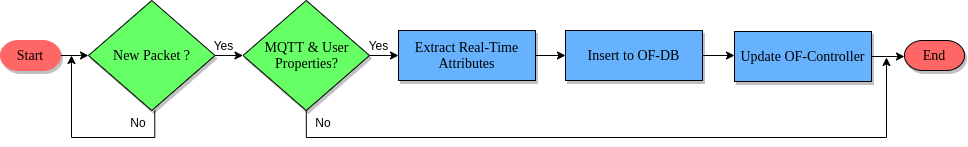

The diagram above was exported from draw.io. Its source (the exported page's mxGraphModel, read from the mxfile embedded in the PNG):
<mxGraphModel dx="2333" dy="810" grid="1" gridSize="10" guides="1" tooltips="1" connect="1" arrows="1" fold="1" page="1" pageScale="1" pageWidth="850" pageHeight="1100" background="#ffffff" math="0" shadow="0">
  <root>
    <mxCell id="0" />
    <mxCell id="1" parent="0" />
    <mxCell id="2" value="&lt;font style=&quot;font-size: 14px&quot;&gt;End&lt;/font&gt;" style="strokeWidth=1;html=1;shape=mxgraph.flowchart.terminator;whiteSpace=wrap;rounded=0;shadow=1;labelBackgroundColor=none;fontFamily=Verdana;fontSize=8;align=center;fillColor=#FF6666;" vertex="1" parent="1">
      <mxGeometry x="176" y="133" width="60" height="30" as="geometry" />
    </mxCell>
    <mxCell id="3" style="edgeStyle=orthogonalEdgeStyle;rounded=0;orthogonalLoop=1;jettySize=auto;html=1;exitX=1;exitY=0.5;exitDx=0;exitDy=0;entryX=0;entryY=0.5;entryDx=0;entryDy=0;" edge="1" source="5" target="8" parent="1">
      <mxGeometry relative="1" as="geometry" />
    </mxCell>
    <mxCell id="4" style="edgeStyle=orthogonalEdgeStyle;rounded=0;orthogonalLoop=1;jettySize=auto;html=1;exitX=0.5;exitY=1;exitDx=0;exitDy=0;" edge="1" parent="1">
      <mxGeometry relative="1" as="geometry">
        <mxPoint x="-657.0000000000002" y="147.9999999999999" as="targetPoint" />
        <mxPoint x="-573.7499999999998" y="202.9999999999999" as="sourcePoint" />
        <Array as="points">
          <mxPoint x="-574" y="230" />
          <mxPoint x="-657" y="230" />
        </Array>
      </mxGeometry>
    </mxCell>
    <mxCell id="5" value="&lt;font style=&quot;font-size: 14px&quot;&gt;New Packet ?&lt;/font&gt;" style="rhombus;whiteSpace=wrap;html=1;rounded=0;shadow=1;labelBackgroundColor=none;strokeWidth=1;fontFamily=Verdana;fontSize=8;align=center;fillColor=#66FF66;" vertex="1" parent="1">
      <mxGeometry x="-640" y="93" width="126.5" height="110" as="geometry" />
    </mxCell>
    <mxCell id="6" style="edgeStyle=orthogonalEdgeStyle;rounded=0;orthogonalLoop=1;jettySize=auto;html=1;exitX=1;exitY=0.5;exitDx=0;exitDy=0;entryX=0;entryY=0.5;entryDx=0;entryDy=0;" edge="1" source="8" target="11" parent="1">
      <mxGeometry relative="1" as="geometry" />
    </mxCell>
    <mxCell id="7" style="edgeStyle=orthogonalEdgeStyle;rounded=0;orthogonalLoop=1;jettySize=auto;html=1;exitX=0.5;exitY=1;exitDx=0;exitDy=0;" edge="1" source="8" parent="1">
      <mxGeometry relative="1" as="geometry">
        <mxPoint x="-464.25" y="203" as="sourcePoint" />
        <mxPoint x="158" y="150.0000000000001" as="targetPoint" />
        <Array as="points">
          <mxPoint x="-422" y="230" />
          <mxPoint x="158" y="230" />
        </Array>
      </mxGeometry>
    </mxCell>
    <mxCell id="8" value="&lt;font style=&quot;font-size: 14px&quot;&gt;MQTT &amp;amp; User Properties?&lt;/font&gt;" style="rhombus;whiteSpace=wrap;html=1;rounded=0;shadow=1;labelBackgroundColor=none;strokeWidth=1;fontFamily=Verdana;fontSize=8;align=center;fillColor=#66FF66;" vertex="1" parent="1">
      <mxGeometry x="-485.5" y="93" width="126.5" height="110" as="geometry" />
    </mxCell>
    <mxCell id="9" value="No" style="text;html=1;strokeColor=none;fillColor=none;align=center;verticalAlign=middle;whiteSpace=wrap;rounded=0;" vertex="1" parent="1">
      <mxGeometry x="-425" y="205" width="40" height="20" as="geometry" />
    </mxCell>
    <mxCell id="10" style="edgeStyle=orthogonalEdgeStyle;rounded=0;orthogonalLoop=1;jettySize=auto;html=1;exitX=1;exitY=0.5;exitDx=0;exitDy=0;entryX=0;entryY=0.5;entryDx=0;entryDy=0;" edge="1" source="11" target="17" parent="1">
      <mxGeometry relative="1" as="geometry" />
    </mxCell>
    <mxCell id="11" value="&lt;font style=&quot;font-size: 14px&quot;&gt;Extract Real-Time Attributes&lt;/font&gt;" style="rounded=0;whiteSpace=wrap;html=1;shadow=1;labelBackgroundColor=none;strokeWidth=1;fontFamily=Verdana;fontSize=8;align=center;fillColor=#66B2FF;" vertex="1" parent="1">
      <mxGeometry x="-330" y="123" width="137" height="50" as="geometry" />
    </mxCell>
    <mxCell id="12" value="No" style="text;html=1;strokeColor=none;fillColor=none;align=center;verticalAlign=middle;whiteSpace=wrap;rounded=0;" vertex="1" parent="1">
      <mxGeometry x="-610" y="205" width="40" height="20" as="geometry" />
    </mxCell>
    <mxCell id="13" value="Yes" style="text;html=1;strokeColor=none;fillColor=none;align=center;verticalAlign=middle;whiteSpace=wrap;rounded=0;" vertex="1" parent="1">
      <mxGeometry x="-369" y="128" width="39" height="20" as="geometry" />
    </mxCell>
    <mxCell id="14" style="edgeStyle=orthogonalEdgeStyle;rounded=0;orthogonalLoop=1;jettySize=auto;html=1;exitX=1;exitY=0.5;exitDx=0;exitDy=0;exitPerimeter=0;entryX=0;entryY=0.5;entryDx=0;entryDy=0;" edge="1" source="15" target="5" parent="1">
      <mxGeometry relative="1" as="geometry" />
    </mxCell>
    <mxCell id="15" value="&lt;font style=&quot;font-size: 14px&quot;&gt;Start&lt;/font&gt;" style="strokeWidth=1;html=1;shape=mxgraph.flowchart.terminator;whiteSpace=wrap;rounded=0;shadow=1;labelBackgroundColor=none;fontFamily=Verdana;fontSize=8;align=center;strokeColor=#FF6666;fillColor=#FF6666;" vertex="1" parent="1">
      <mxGeometry x="-728" y="133" width="60" height="30" as="geometry" />
    </mxCell>
    <mxCell id="16" style="edgeStyle=orthogonalEdgeStyle;rounded=0;orthogonalLoop=1;jettySize=auto;html=1;exitX=1;exitY=0.5;exitDx=0;exitDy=0;entryX=0;entryY=0.5;entryDx=0;entryDy=0;" edge="1" source="17" target="19" parent="1">
      <mxGeometry relative="1" as="geometry" />
    </mxCell>
    <mxCell id="17" value="&lt;font style=&quot;font-size: 14px&quot;&gt;Insert to OF-DB&lt;/font&gt;" style="rounded=0;whiteSpace=wrap;html=1;shadow=1;labelBackgroundColor=none;strokeWidth=1;fontFamily=Verdana;fontSize=8;align=center;fillColor=#66B2FF;" vertex="1" parent="1">
      <mxGeometry x="-163" y="123" width="137" height="50" as="geometry" />
    </mxCell>
    <mxCell id="18" style="edgeStyle=orthogonalEdgeStyle;rounded=0;orthogonalLoop=1;jettySize=auto;html=1;exitX=1;exitY=0.5;exitDx=0;exitDy=0;entryX=0;entryY=0.5;entryDx=0;entryDy=0;entryPerimeter=0;" edge="1" source="19" target="2" parent="1">
      <mxGeometry relative="1" as="geometry" />
    </mxCell>
    <mxCell id="19" value="&lt;font style=&quot;font-size: 14px&quot;&gt;Update OF-Controller&lt;/font&gt;" style="rounded=0;whiteSpace=wrap;html=1;shadow=1;labelBackgroundColor=none;strokeWidth=1;fontFamily=Verdana;fontSize=8;align=center;fillColor=#66B2FF;" vertex="1" parent="1">
      <mxGeometry x="6" y="124" width="137" height="50" as="geometry" />
    </mxCell>
    <mxCell id="20" value="Yes" style="text;html=1;strokeColor=none;fillColor=none;align=center;verticalAlign=middle;whiteSpace=wrap;rounded=0;" vertex="1" parent="1">
      <mxGeometry x="-524.5" y="128" width="39" height="20" as="geometry" />
    </mxCell>
  </root>
</mxGraphModel>